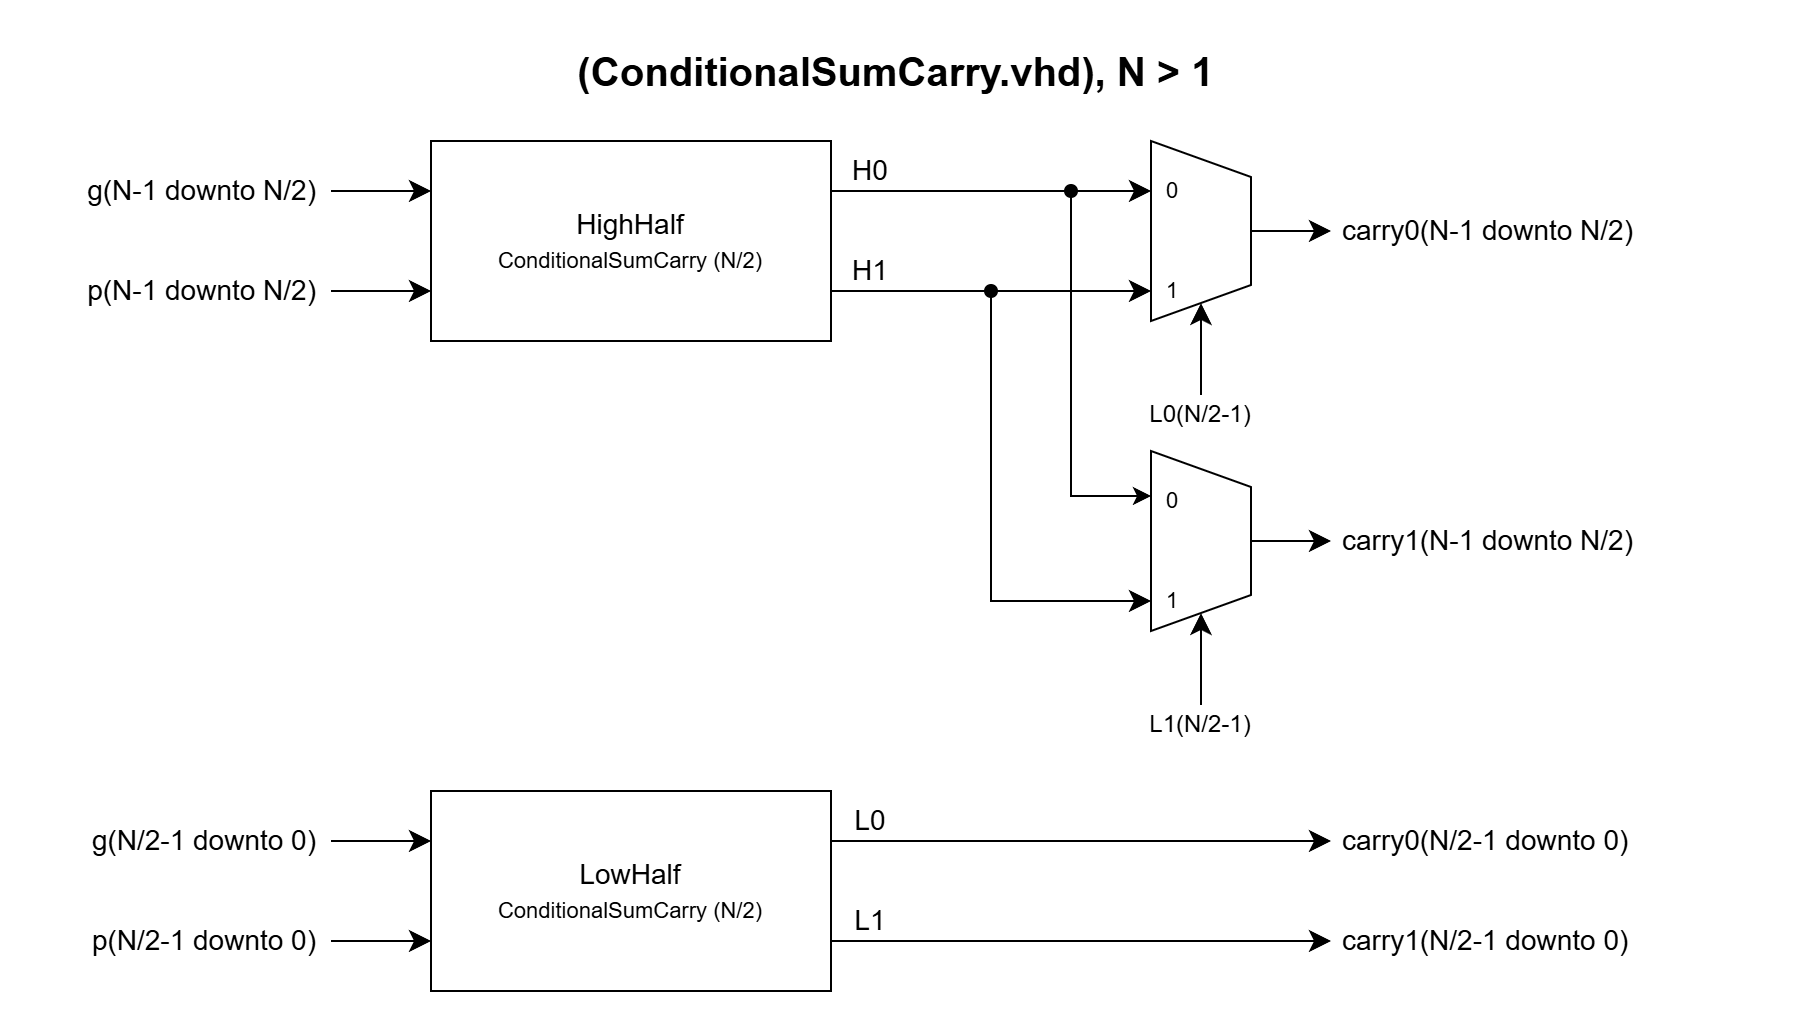

The diagram above was exported from draw.io. Its source (the exported page's mxGraphModel, read from the mxfile embedded in the PNG):
<mxGraphModel dx="906" dy="693" grid="0" gridSize="10" guides="1" tooltips="1" connect="1" arrows="1" fold="1" page="1" pageScale="1" pageWidth="900" pageHeight="540" math="0" shadow="0">
  <root>
    <mxCell id="0" />
    <mxCell id="1" parent="0" />
    <mxCell id="CarryNetwork-2" parent="1" style="text;html=1;align=center;verticalAlign=middle;whiteSpace=wrap;fontSize=20;fontStyle=1;" value="&amp;nbsp;(ConditionalSumCarry.vhd), N &amp;gt; 1" vertex="1">
      <mxGeometry height="30" width="780" x="40" y="5" as="geometry" />
    </mxCell>
    <mxCell id="CarryNetwork-3" parent="1" style="rounded=0;whiteSpace=wrap;html=1;fillColor=#FFFFFF;strokeColor=#000000;fontSize=14;" value="HighHalf&lt;br&gt;&lt;font style=&quot;font-size: 11px&quot;&gt;ConditionalSumCarry (N/2)&lt;/font&gt;" vertex="1">
      <mxGeometry height="100" width="200" x="200" y="55" as="geometry" />
    </mxCell>
    <mxCell id="CarryNetwork-4" edge="1" parent="1" style="html=1;rounded=0;strokeColor=#000000;endArrow=classic;endSize=8;">
      <mxGeometry relative="1" as="geometry">
        <mxPoint x="150" y="80" as="sourcePoint" />
        <mxPoint x="200" y="80" as="targetPoint" />
      </mxGeometry>
    </mxCell>
    <mxCell id="CarryNetwork-5" parent="1" style="text;html=1;align=right;verticalAlign=middle;whiteSpace=wrap;fontSize=14;" value="g(N-1 downto N/2)" vertex="1">
      <mxGeometry height="20" width="140" x="5" y="70" as="geometry" />
    </mxCell>
    <mxCell id="CarryNetwork-6" edge="1" parent="1" style="html=1;rounded=0;strokeColor=#000000;endArrow=classic;endSize=8;">
      <mxGeometry relative="1" as="geometry">
        <mxPoint x="150" y="130" as="sourcePoint" />
        <mxPoint x="200" y="130" as="targetPoint" />
      </mxGeometry>
    </mxCell>
    <mxCell id="CarryNetwork-7" parent="1" style="text;html=1;align=right;verticalAlign=middle;whiteSpace=wrap;fontSize=14;" value="p(N-1 downto N/2)" vertex="1">
      <mxGeometry height="20" width="140" x="5" y="120" as="geometry" />
    </mxCell>
    <mxCell id="CarryNetwork-8" parent="1" style="rounded=0;whiteSpace=wrap;html=1;fillColor=#FFFFFF;strokeColor=#000000;fontSize=14;" value="LowHalf&lt;br&gt;&lt;font style=&quot;font-size: 11px&quot;&gt;ConditionalSumCarry (N/2)&lt;/font&gt;" vertex="1">
      <mxGeometry height="100" width="200" x="200" y="380" as="geometry" />
    </mxCell>
    <mxCell id="CarryNetwork-9" edge="1" parent="1" style="html=1;rounded=0;strokeColor=#000000;endArrow=classic;endSize=8;">
      <mxGeometry relative="1" as="geometry">
        <mxPoint x="150" y="405" as="sourcePoint" />
        <mxPoint x="200" y="405" as="targetPoint" />
      </mxGeometry>
    </mxCell>
    <mxCell id="CarryNetwork-10" parent="1" style="text;html=1;align=right;verticalAlign=middle;whiteSpace=wrap;fontSize=14;" value="g(N/2-1 downto 0)" vertex="1">
      <mxGeometry height="20" width="140" x="5" y="395" as="geometry" />
    </mxCell>
    <mxCell id="CarryNetwork-11" edge="1" parent="1" style="html=1;rounded=0;strokeColor=#000000;endArrow=classic;endSize=8;">
      <mxGeometry relative="1" as="geometry">
        <mxPoint x="150" y="455" as="sourcePoint" />
        <mxPoint x="200" y="455" as="targetPoint" />
      </mxGeometry>
    </mxCell>
    <mxCell id="CarryNetwork-12" parent="1" style="text;html=1;align=right;verticalAlign=middle;whiteSpace=wrap;fontSize=14;" value="p(N/2-1 downto 0)" vertex="1">
      <mxGeometry height="20" width="140" x="5" y="445" as="geometry" />
    </mxCell>
    <mxCell id="CarryNetwork-13" parent="1" style="shape=trapezoid;perimeter=trapezoidPerimeter;whiteSpace=wrap;html=1;direction=south;size=0.2;fillColor=#FFFFFF;strokeColor=#000000;" value="" vertex="1">
      <mxGeometry height="90" width="50" x="560" y="55" as="geometry" />
    </mxCell>
    <mxCell id="CarryNetwork-14" parent="1" style="text;html=1;align=center;verticalAlign=middle;whiteSpace=wrap;fontSize=11;" value="0" vertex="1">
      <mxGeometry height="18" width="14" x="564" y="71" as="geometry" />
    </mxCell>
    <mxCell id="CarryNetwork-15" parent="1" style="text;html=1;align=center;verticalAlign=middle;whiteSpace=wrap;fontSize=11;" value="1" vertex="1">
      <mxGeometry height="18" width="14" x="564" y="121" as="geometry" />
    </mxCell>
    <mxCell id="CarryNetwork-16" parent="1" style="shape=trapezoid;perimeter=trapezoidPerimeter;whiteSpace=wrap;html=1;direction=south;size=0.2;fillColor=#FFFFFF;strokeColor=#000000;" value="" vertex="1">
      <mxGeometry height="90" width="50" x="560" y="210" as="geometry" />
    </mxCell>
    <mxCell id="CarryNetwork-17" parent="1" style="text;html=1;align=center;verticalAlign=middle;whiteSpace=wrap;fontSize=11;" value="0" vertex="1">
      <mxGeometry height="18" width="14" x="564" y="226" as="geometry" />
    </mxCell>
    <mxCell id="CarryNetwork-18" parent="1" style="text;html=1;align=center;verticalAlign=middle;whiteSpace=wrap;fontSize=11;" value="1" vertex="1">
      <mxGeometry height="18" width="14" x="564" y="276" as="geometry" />
    </mxCell>
    <mxCell id="CarryNetwork-19" edge="1" parent="1" style="html=1;rounded=0;strokeColor=#000000;endArrow=classic;endSize=8;">
      <mxGeometry relative="1" as="geometry">
        <mxPoint x="400" y="130" as="sourcePoint" />
        <mxPoint x="560" y="130" as="targetPoint" />
      </mxGeometry>
    </mxCell>
    <mxCell id="CarryNetwork-20" parent="1" style="text;html=1;align=center;verticalAlign=middle;whiteSpace=wrap;fontSize=14;" value="H1" vertex="1">
      <mxGeometry height="20" width="30" x="405" y="110" as="geometry" />
    </mxCell>
    <mxCell id="CarryNetwork-21" parent="1" style="ellipse;html=1;fillColor=#000000;strokeColor=#000000;" value="" vertex="1">
      <mxGeometry height="6" width="6" x="477" y="127" as="geometry" />
    </mxCell>
    <mxCell id="CarryNetwork-22" edge="1" parent="1" style="html=1;rounded=0;strokeColor=#000000;endArrow=classic;endSize=8;">
      <mxGeometry relative="1" as="geometry">
        <Array as="points">
          <mxPoint x="480" y="285" />
        </Array>
        <mxPoint x="480" y="130" as="sourcePoint" />
        <mxPoint x="560" y="285" as="targetPoint" />
      </mxGeometry>
    </mxCell>
    <mxCell id="CarryNetwork-23" edge="1" parent="1" style="html=1;rounded=0;strokeColor=#000000;endArrow=classic;endSize=8;">
      <mxGeometry relative="1" as="geometry">
        <mxPoint x="400" y="80" as="sourcePoint" />
        <mxPoint x="560" y="80" as="targetPoint" />
      </mxGeometry>
    </mxCell>
    <mxCell id="CarryNetwork-24" parent="1" style="text;html=1;align=center;verticalAlign=middle;whiteSpace=wrap;fontSize=14;" value="H0" vertex="1">
      <mxGeometry height="20" width="30" x="405" y="60" as="geometry" />
    </mxCell>
    <mxCell id="ehNeI2e9BAFvaeBih3pH-1" edge="1" parent="1" source="CarryNetwork-25" style="edgeStyle=orthogonalEdgeStyle;rounded=0;orthogonalLoop=1;jettySize=auto;html=1;exitX=0.5;exitY=1;exitDx=0;exitDy=0;entryX=0.25;entryY=1;entryDx=0;entryDy=0;" target="CarryNetwork-16">
      <mxGeometry relative="1" as="geometry" />
    </mxCell>
    <mxCell id="CarryNetwork-25" parent="1" style="ellipse;html=1;fillColor=#000000;strokeColor=#000000;" value="" vertex="1">
      <mxGeometry height="6" width="6" x="517" y="77" as="geometry" />
    </mxCell>
    <mxCell id="CarryNetwork-27" edge="1" parent="1" style="html=1;rounded=0;strokeColor=#000000;endArrow=classic;endSize=8;">
      <mxGeometry relative="1" as="geometry">
        <mxPoint x="585" y="182" as="sourcePoint" />
        <mxPoint x="585" y="136" as="targetPoint" />
      </mxGeometry>
    </mxCell>
    <mxCell id="CarryNetwork-28" parent="1" style="text;html=1;align=center;verticalAlign=middle;whiteSpace=wrap;fontSize=12;" value="L0(N/2-1)" vertex="1">
      <mxGeometry height="20" width="100" x="535" y="182" as="geometry" />
    </mxCell>
    <mxCell id="CarryNetwork-29" edge="1" parent="1" style="html=1;rounded=0;strokeColor=#000000;endArrow=classic;endSize=8;">
      <mxGeometry relative="1" as="geometry">
        <mxPoint x="585" y="337" as="sourcePoint" />
        <mxPoint x="585" y="291" as="targetPoint" />
      </mxGeometry>
    </mxCell>
    <mxCell id="CarryNetwork-30" parent="1" style="text;html=1;align=center;verticalAlign=middle;whiteSpace=wrap;fontSize=12;" value="L1(N/2-1)" vertex="1">
      <mxGeometry height="20" width="100" x="535" y="337" as="geometry" />
    </mxCell>
    <mxCell id="CarryNetwork-31" edge="1" parent="1" style="html=1;rounded=0;strokeColor=#000000;endArrow=classic;endSize=8;">
      <mxGeometry relative="1" as="geometry">
        <mxPoint x="610" y="100" as="sourcePoint" />
        <mxPoint x="650" y="100" as="targetPoint" />
      </mxGeometry>
    </mxCell>
    <mxCell id="CarryNetwork-32" parent="1" style="text;html=1;align=left;verticalAlign=middle;whiteSpace=wrap;fontSize=14;" value="carry0(N-1 downto N/2)" vertex="1">
      <mxGeometry height="20" width="220" x="654" y="90" as="geometry" />
    </mxCell>
    <mxCell id="CarryNetwork-33" edge="1" parent="1" style="html=1;rounded=0;strokeColor=#000000;endArrow=classic;endSize=8;">
      <mxGeometry relative="1" as="geometry">
        <mxPoint x="610" y="255" as="sourcePoint" />
        <mxPoint x="650" y="255" as="targetPoint" />
      </mxGeometry>
    </mxCell>
    <mxCell id="CarryNetwork-34" parent="1" style="text;html=1;align=left;verticalAlign=middle;whiteSpace=wrap;fontSize=14;" value="carry1(N-1 downto N/2)" vertex="1">
      <mxGeometry height="20" width="220" x="654" y="245" as="geometry" />
    </mxCell>
    <mxCell id="CarryNetwork-35" edge="1" parent="1" style="html=1;rounded=0;strokeColor=#000000;endArrow=classic;endSize=8;">
      <mxGeometry relative="1" as="geometry">
        <mxPoint x="400" y="405" as="sourcePoint" />
        <mxPoint x="650" y="405" as="targetPoint" />
      </mxGeometry>
    </mxCell>
    <mxCell id="CarryNetwork-36" parent="1" style="text;html=1;align=left;verticalAlign=middle;whiteSpace=wrap;fontSize=14;" value="carry0(N/2-1 downto 0)" vertex="1">
      <mxGeometry height="20" width="220" x="654" y="395" as="geometry" />
    </mxCell>
    <mxCell id="CarryNetwork-37" parent="1" style="text;html=1;align=center;verticalAlign=middle;whiteSpace=wrap;fontSize=14;" value="L0" vertex="1">
      <mxGeometry height="20" width="30" x="405" y="385" as="geometry" />
    </mxCell>
    <mxCell id="CarryNetwork-38" edge="1" parent="1" style="html=1;rounded=0;strokeColor=#000000;endArrow=classic;endSize=8;">
      <mxGeometry relative="1" as="geometry">
        <mxPoint x="400" y="455" as="sourcePoint" />
        <mxPoint x="650" y="455" as="targetPoint" />
      </mxGeometry>
    </mxCell>
    <mxCell id="CarryNetwork-39" parent="1" style="text;html=1;align=left;verticalAlign=middle;whiteSpace=wrap;fontSize=14;" value="carry1(N/2-1 downto 0)" vertex="1">
      <mxGeometry height="20" width="220" x="654" y="445" as="geometry" />
    </mxCell>
    <mxCell id="CarryNetwork-40" parent="1" style="text;html=1;align=center;verticalAlign=middle;whiteSpace=wrap;fontSize=14;" value="L1" vertex="1">
      <mxGeometry height="20" width="30" x="405" y="435" as="geometry" />
    </mxCell>
  </root>
</mxGraphModel>